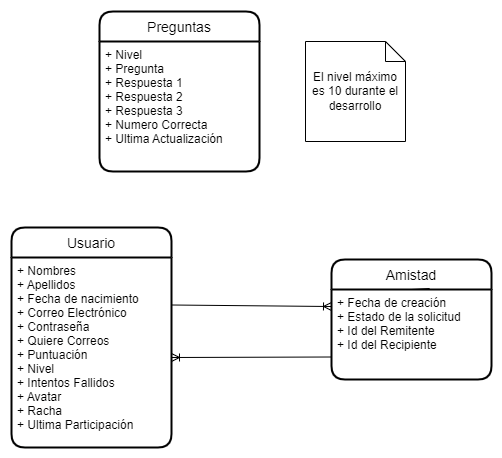

The diagram above was exported from draw.io. Its source (the exported page's mxGraphModel, read from the mxfile embedded in the PNG):
<mxGraphModel dx="1886" dy="2029" grid="1" gridSize="10" guides="1" tooltips="1" connect="1" arrows="1" fold="1" page="1" pageScale="1" pageWidth="827" pageHeight="1169" math="0" shadow="0">
  <root>
    <mxCell id="0" />
    <mxCell id="1" parent="0" />
    <mxCell id="WC-Gv0cGaH54oFh7CPda-9" value="Usuario" style="swimlane;childLayout=stackLayout;horizontal=1;startSize=30;horizontalStack=0;rounded=1;fontSize=14;fontStyle=0;strokeWidth=2;resizeParent=0;resizeLast=1;shadow=0;dashed=0;align=center;fillColor=none;" parent="1" vertex="1">
      <mxGeometry x="173" y="-574" width="160" height="220" as="geometry" />
    </mxCell>
    <mxCell id="WC-Gv0cGaH54oFh7CPda-10" value="+ Nombres&#10;+ Apellidos&#10;+ Fecha de nacimiento&#10;+ Correo Electrónico&#10;+ Contraseña&#10;+ Quiere Correos&#10;+ Puntuación&#10;+ Nivel&#10;+ Intentos Fallidos&#10;+ Avatar&#10;+ Racha&#10;+ Ultima Participación" style="align=left;strokeColor=none;fillColor=none;spacingLeft=4;fontSize=12;verticalAlign=top;resizable=0;rotatable=0;part=1;" parent="WC-Gv0cGaH54oFh7CPda-9" vertex="1">
      <mxGeometry y="30" width="160" height="190" as="geometry" />
    </mxCell>
    <mxCell id="WC-Gv0cGaH54oFh7CPda-11" value="Preguntas" style="swimlane;childLayout=stackLayout;horizontal=1;startSize=30;horizontalStack=0;rounded=1;fontSize=14;fontStyle=0;strokeWidth=2;resizeParent=0;resizeLast=1;shadow=0;dashed=0;align=center;fillColor=none;" parent="1" vertex="1">
      <mxGeometry x="261" y="-790" width="160" height="160" as="geometry" />
    </mxCell>
    <mxCell id="WC-Gv0cGaH54oFh7CPda-12" value="+ Nivel&#10;+ Pregunta&#10;+ Respuesta 1&#10;+ Respuesta 2&#10;+ Respuesta 3&#10;+ Numero Correcta&#10;+ Ultima Actualización" style="align=left;strokeColor=none;fillColor=none;spacingLeft=4;fontSize=12;verticalAlign=top;resizable=0;rotatable=0;part=1;" parent="WC-Gv0cGaH54oFh7CPda-11" vertex="1">
      <mxGeometry y="30" width="160" height="130" as="geometry" />
    </mxCell>
    <mxCell id="JNyt6Wm6US9Xrgc7YVMl-4" value="El nivel máximo es 10 durante el desarrollo" style="shape=note;size=20;whiteSpace=wrap;html=1;" parent="1" vertex="1">
      <mxGeometry x="467" y="-760" width="100" height="100" as="geometry" />
    </mxCell>
    <mxCell id="WC-Gv0cGaH54oFh7CPda-21" value="Amistad" style="swimlane;childLayout=stackLayout;horizontal=1;startSize=30;horizontalStack=0;rounded=1;fontSize=14;fontStyle=0;strokeWidth=2;resizeParent=0;resizeLast=1;shadow=0;dashed=0;align=center;fillColor=none;" parent="1" vertex="1">
      <mxGeometry x="493" y="-542" width="160" height="120" as="geometry" />
    </mxCell>
    <mxCell id="WC-Gv0cGaH54oFh7CPda-22" value="+ Fecha de creación&#10;+ Estado de la solicitud&#10;+ Id del Remitente&#10;+ Id del Recipiente" style="align=left;strokeColor=none;fillColor=none;spacingLeft=4;fontSize=12;verticalAlign=top;resizable=0;rotatable=0;part=1;" parent="WC-Gv0cGaH54oFh7CPda-21" vertex="1">
      <mxGeometry y="30" width="160" height="90" as="geometry" />
    </mxCell>
    <mxCell id="WC-Gv0cGaH54oFh7CPda-23" style="edgeStyle=none;rounded=0;orthogonalLoop=1;jettySize=auto;html=1;exitX=0.5;exitY=0;exitDx=0;exitDy=0;entryX=0.613;entryY=-0.011;entryDx=0;entryDy=0;entryPerimeter=0;endArrow=none;endFill=0;" parent="WC-Gv0cGaH54oFh7CPda-21" source="WC-Gv0cGaH54oFh7CPda-22" target="WC-Gv0cGaH54oFh7CPda-22" edge="1">
      <mxGeometry relative="1" as="geometry" />
    </mxCell>
    <mxCell id="WC-Gv0cGaH54oFh7CPda-24" value="" style="fontSize=12;html=1;endArrow=ERoneToMany;rounded=0;exitX=1;exitY=0.25;exitDx=0;exitDy=0;entryX=0;entryY=0.189;entryDx=0;entryDy=0;entryPerimeter=0;" parent="1" source="WC-Gv0cGaH54oFh7CPda-10" target="WC-Gv0cGaH54oFh7CPda-22" edge="1">
      <mxGeometry width="100" height="100" relative="1" as="geometry">
        <mxPoint x="493" y="-274" as="sourcePoint" />
        <mxPoint x="483" y="-496" as="targetPoint" />
      </mxGeometry>
    </mxCell>
    <mxCell id="WC-Gv0cGaH54oFh7CPda-26" value="" style="fontSize=12;html=1;endArrow=ERoneToMany;rounded=0;exitX=0;exitY=0.75;exitDx=0;exitDy=0;" parent="1" source="WC-Gv0cGaH54oFh7CPda-22" edge="1">
      <mxGeometry width="100" height="100" relative="1" as="geometry">
        <mxPoint x="543" y="-324" as="sourcePoint" />
        <mxPoint x="333" y="-444" as="targetPoint" />
      </mxGeometry>
    </mxCell>
  </root>
</mxGraphModel>